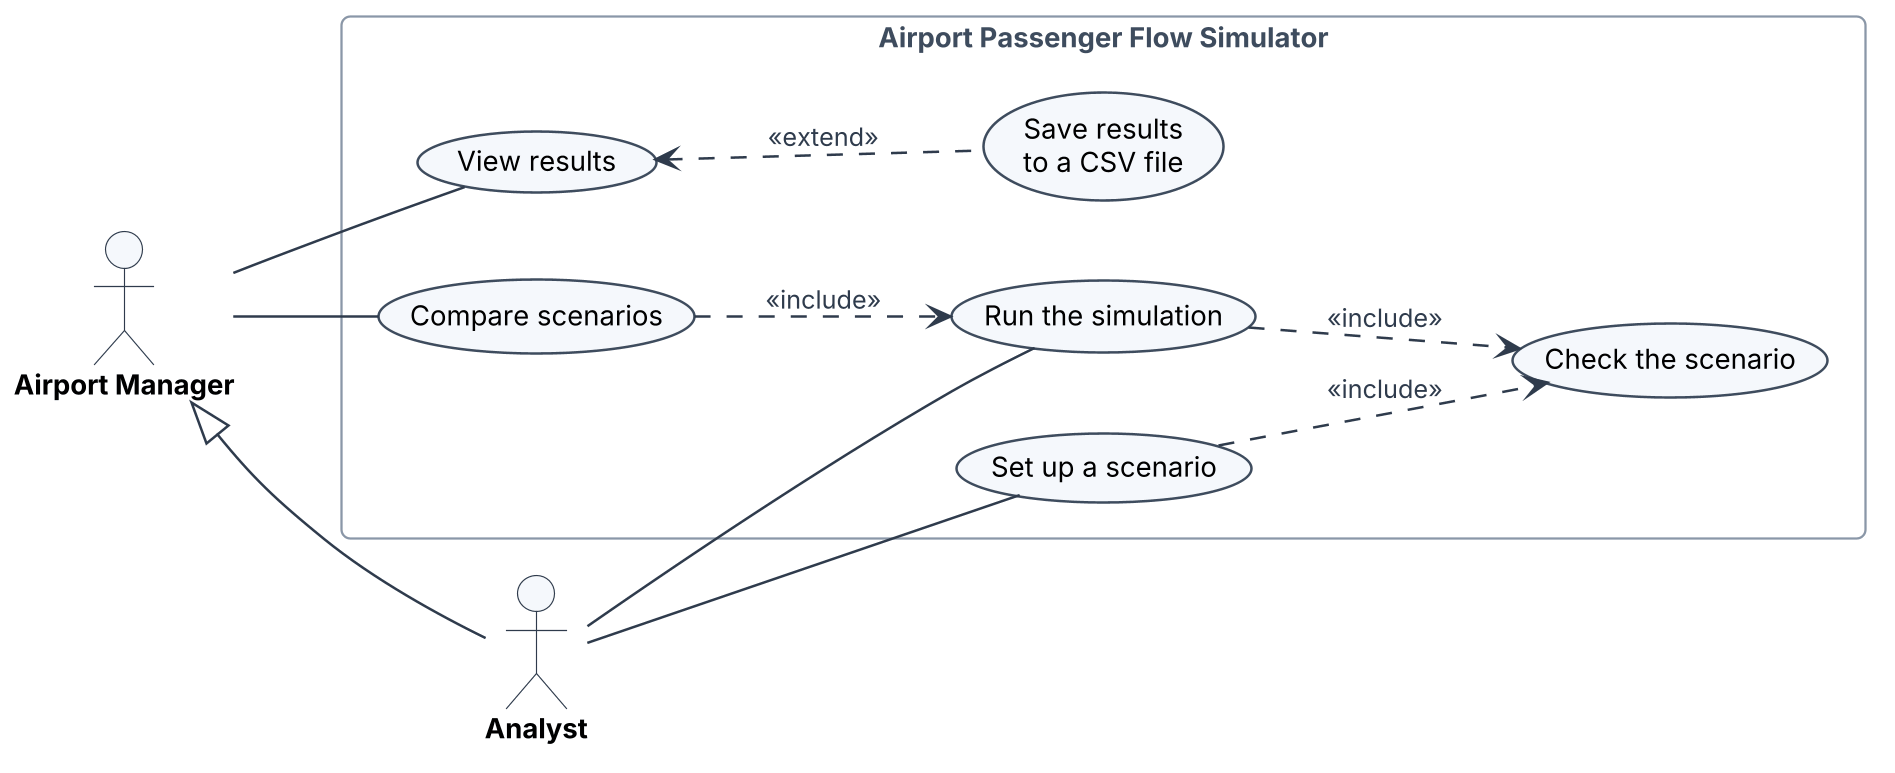

The diagram above was rendered by PlantUML. Its source (embedded in the PNG):
@startuml usecase
!include style.iuml
left to right direction

actor "Airport Manager" as manager
actor "Analyst" as analyst

rectangle "Airport Passenger Flow Simulator" {
  usecase "View results" as view
  usecase "Compare scenarios" as compare
  usecase "Set up a scenario" as setup
  usecase "Run the simulation" as run
  usecase "Check the scenario" as check
  usecase "Save results\nto a CSV file" as save
}

analyst -up-|> manager
manager -- view
manager -- compare
analyst -- setup
analyst -- run

setup ..> check : <<include>>
run ..> check : <<include>>
compare ..> run : <<include>>
save .up.> view : <<extend>>
@enduml